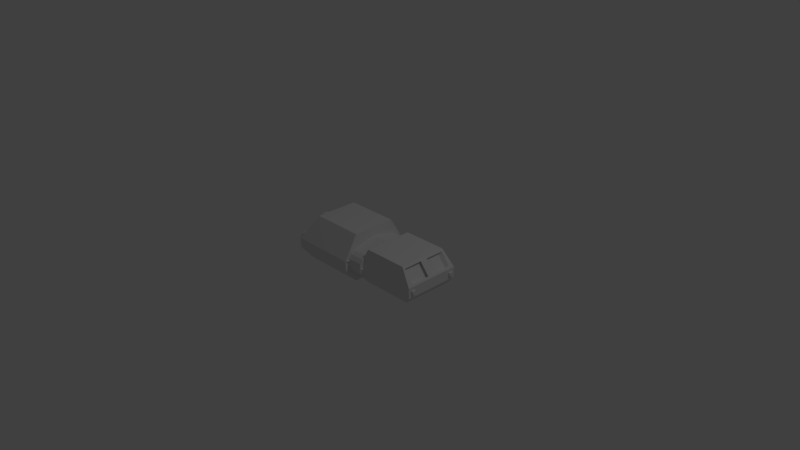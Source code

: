 # Source: shuttle.blend  (saved by Blender 2.79.0; exported with 4.5.12 LTS)
import bpy
from mathutils import Matrix  # noqa: F401  (used for matrix-valued properties, if any)

bpy.ops.wm.read_factory_settings(use_empty=True)
scene = bpy.context.scene
scene.name = 'Scene'

# ---- collections
col_collection_1 = bpy.data.collections.new('Collection 1'); scene.collection.children.link(col_collection_1)

# ---- materials (node trees are filled in below, after node groups)
mat_material_001 = bpy.data.materials.new('Material.001')
mat_material_001.alpha_threshold = 0.0
mat_material_001.use_transparent_shadow = False
mat_material_001.roughness = 0.5

# ---- material node trees

# ---- world
world_world = bpy.data.worlds.new('World'); scene.world = world_world
world_world.color = (0.05088, 0.05088, 0.05088)
world_world.use_sun_shadow = False
world_world.sun_shadow_jitter_overblur = 0.0
world_world.cycles.sampling_method = 'MANUAL'

# ---- cameras
cam_camera = bpy.data.cameras.new('Camera')
cam_camera.clip_end = 100.0
cam_camera.lens = 35.0
cam_camera.sensor_width = 32.0
cam_camera.sensor_height = 18.0
cam_camera.ortho_scale = 7.314
cam_camera.dof.focus_distance = 0.0
cam_camera.dof.aperture_fstop = 128.0

# ---- lights
light_lamp = bpy.data.lights.new('Lamp', 'POINT')
light_lamp.transmission_factor = 0.0
light_lamp.cutoff_distance = 30.0
light_lamp.energy = 100.0
light_lamp.shadow_buffer_clip_start = 1.001
light_lamp.shadow_soft_size = 0.1
light_lamp.shadow_maximum_resolution = 0.006
light_lamp.use_absolute_resolution = True

# ---- meshes
me_cube = bpy.data.meshes.new('Cube')
me_cube.from_pydata([(-0.5872, 0.0, -0.1532), (-0.04189, -1.0, -0.1532), (-2.74, -1.0, -0.1532), (-2.74, 0.0, -0.1532), (-0.5872, 0.0, 0.2192), (-0.04026, -0.9986, 0.2191), (-2.74, -1.0, 0.2192), (-2.74, 0.0, 0.2192), (-0.7398, 0.0, -0.3788), (-0.7398, -0.9254, -0.3788), (-2.567, 0.0, -0.3788), (-2.567, -0.9254, -0.3788), (-0.7398, 0.0, 0.7761), (-0.7398, -0.8713, 0.7761), (-2.329, 0.0, 0.7761), (-2.329, -0.8713, 0.7761), (-2.691, -0.8132, 0.2855), (-2.691, 0.0, 0.2855), (-2.378, -0.8132, 0.7098), (-2.378, 0.0, 0.7098), (-2.691, -0.1156, 0.2855), (-2.378, -0.1317, 0.7098), (-2.601, -0.7211, 0.219), (-2.288, -0.7211, 0.6433), (-2.601, -0.02352, 0.219), (-2.288, -0.03962, 0.6433), (-0.04189, 0.0, -0.1359), (-0.04189, -1.26, -0.1359), (-0.04189, 0.0, 0.2019), (-0.04189, -1.26, 0.2019), (2.329, 0.0, -0.1359), (2.329, -1.26, -0.1359), (2.329, 0.0, 0.2019), (2.329, -1.26, 0.2019), (-0.04189, 0.0, 1.036), (-0.04189, -0.7699, 1.036), (1.869, 0.0, 1.036), (1.869, -0.7699, 1.036), (2.272, 0.0, -0.6575), (2.272, -0.8426, -0.6575), (-0.05818, 0.0, -0.6575), (-0.04189, -0.8426, -0.6575), (-0.4061, -0.6265, 0.2192), (-0.361, 0.0, 0.212), (-0.5566, -0.9986, 0.2191), (-0.489, -0.9329, 0.3048), (-0.3301, -0.9452, 0.1082), (-0.3, -0.9986, 0.2191), (2.702, 0.4702, -0.1047), (2.258, 0.5149, -0.1047), (2.702, 0.4753, -0.05264), (2.258, 0.5192, -0.06138), (2.702, 0.4905, -0.002604), (2.258, 0.5318, -0.01973), (2.702, 0.5151, 0.04351), (2.258, 0.5523, 0.01864), (2.702, 0.5483, 0.08393), (2.258, 0.5799, 0.05228), (2.702, 0.5887, 0.1171), (2.258, 0.6136, 0.07989), (2.702, 0.6348, 0.1418), (2.258, 0.652, 0.1004), (2.702, 0.6849, 0.1569), (2.258, 0.6936, 0.113), (2.702, 0.7369, 0.1621), (2.258, 0.7369, 0.1173), (2.702, 0.7889, 0.1569), (2.258, 0.7802, 0.113), (2.702, 0.839, 0.1418), (2.258, 0.8219, 0.1004), (2.702, 0.8851, 0.1171), (2.258, 0.8602, 0.07989), (2.702, 0.9255, 0.08393), (2.258, 0.8939, 0.05228), (2.702, 0.9587, 0.04351), (2.258, 0.9215, 0.01864), (2.702, 0.9833, -0.002604), (2.258, 0.942, -0.01973), (2.702, 0.9985, -0.05264), (2.258, 0.9546, -0.06138), (2.702, 1.004, -0.1047), (2.258, 0.9589, -0.1047), (2.702, 0.9985, -0.1567), (2.258, 0.9546, -0.148), (2.702, 0.9833, -0.2068), (2.258, 0.942, -0.1896), (2.702, 0.9587, -0.2529), (2.258, 0.9215, -0.228), (2.702, 0.9255, -0.2933), (2.258, 0.8939, -0.2616), (2.702, 0.8851, -0.3265), (2.258, 0.8602, -0.2893), (2.702, 0.839, -0.3511), (2.258, 0.8219, -0.3098), (2.702, 0.7889, -0.3663), (2.258, 0.7802, -0.3224), (2.702, 0.7369, -0.3714), (2.258, 0.7369, -0.3267), (2.702, 0.6849, -0.3663), (2.258, 0.6936, -0.3224), (2.702, 0.6348, -0.3511), (2.258, 0.652, -0.3098), (2.702, 0.5887, -0.3265), (2.258, 0.6136, -0.2893), (2.702, 0.5483, -0.2933), (2.258, 0.5799, -0.2616), (2.702, 0.5151, -0.2529), (2.258, 0.5523, -0.228), (2.702, 0.4905, -0.2068), (2.258, 0.5318, -0.1896), (2.702, 0.4753, -0.1567), (2.258, 0.5192, -0.148), (2.49, 0.5944, -0.1047), (2.49, 0.5971, -0.07688), (2.49, 0.6052, -0.05014), (2.49, 0.6184, -0.02551), (2.49, 0.6361, -0.00391), (2.49, 0.6577, 0.01381), (2.49, 0.6824, 0.02698), (2.49, 0.7091, 0.03509), (2.49, 0.7369, 0.03783), (2.49, 0.7647, 0.03509), (2.49, 0.7914, 0.02698), (2.49, 0.8161, 0.01381), (2.49, 0.8377, -0.00391), (2.49, 0.8554, -0.02551), (2.49, 0.8686, -0.05014), (2.49, 0.8767, -0.07688), (2.49, 0.8794, -0.1047), (2.49, 0.8767, -0.1325), (2.49, 0.8686, -0.1592), (2.49, 0.8554, -0.1839), (2.49, 0.8377, -0.2055), (2.49, 0.8161, -0.2232), (2.49, 0.7914, -0.2363), (2.49, 0.7647, -0.2445), (2.49, 0.7369, -0.2472), (2.49, 0.7091, -0.2445), (2.49, 0.6824, -0.2363), (2.49, 0.6577, -0.2232), (2.49, 0.6361, -0.2055), (2.49, 0.6184, -0.1839), (2.49, 0.6052, -0.1592), (2.49, 0.5971, -0.1325), (2.499, 0.0, 0.6984), (2.499, 0.0, 0.7035), (2.055, 0.0, 0.6587), (2.499, 0.05179, 0.6984), (2.055, 0.04305, 0.6545), (2.499, 0.1018, 0.6832), (2.055, 0.0847, 0.6418), (2.499, 0.1479, 0.6585), (2.055, 0.1231, 0.6213), (2.499, 0.1884, 0.6254), (2.055, 0.1567, 0.5937), (2.499, 0.2215, 0.585), (2.055, 0.1843, 0.5601), (2.499, 0.2462, 0.5388), (2.055, 0.2048, 0.5217), (2.499, 0.2614, 0.4888), (2.055, 0.2175, 0.4801), (2.499, 0.2665, 0.4368), (2.055, 0.2217, 0.4368), (2.499, 0.2614, 0.3847), (2.055, 0.2175, 0.3935), (2.499, 0.2462, 0.3347), (2.055, 0.2048, 0.3518), (2.499, 0.2215, 0.2886), (2.055, 0.1843, 0.3134), (2.499, 0.1884, 0.2481), (2.055, 0.1567, 0.2798), (2.499, 0.1479, 0.215), (2.055, 0.1231, 0.2522), (2.499, 0.1018, 0.1903), (2.055, 0.0847, 0.2317), (2.499, 0.05179, 0.1751), (2.055, 0.04305, 0.219), (2.499, 0.0, 0.17), (2.055, 0.0, 0.2148), (2.499, 0.0, 0.1751), (2.287, 0.0, 0.4368), (2.287, 0.0, 0.4646), (2.287, 0.0, 0.4913), (2.287, 0.0, 0.5159), (2.287, 0.0, 0.5375), (2.287, 0.0, 0.5553), (2.287, 0.0, 0.5684), (2.287, 0.0, 0.5765), (2.287, 0.0, 0.5793), (2.287, 0.02755, 0.5765), (2.287, 0.05428, 0.5684), (2.287, 0.07892, 0.5553), (2.287, 0.1005, 0.5375), (2.287, 0.1182, 0.5159), (2.287, 0.1314, 0.4913), (2.287, 0.1395, 0.4646), (2.287, 0.1423, 0.4368), (2.287, 0.1395, 0.409), (2.287, 0.1314, 0.3822), (2.287, 0.1182, 0.3576), (2.287, 0.1005, 0.336), (2.287, 0.07892, 0.3183), (2.287, 0.05428, 0.3051), (2.287, 0.02755, 0.297), (2.287, 0.0, 0.2942), (2.287, 0.0, 0.297), (2.287, 0.0, 0.3051), (2.287, 0.0, 0.3183), (2.287, 0.0, 0.336), (2.287, 0.0, 0.3576), (2.287, 0.0, 0.3822), (2.287, 0.0, 0.409), (-2.74, -0.89, -0.02809), (-2.74, 0.0, -0.02809), (-2.74, -0.89, 0.0941), (-2.74, 0.0, 0.0941), (-2.74, -0.7537, -0.02809), (-2.74, -0.752, 0.0941), (-2.797, -0.89, -0.02809), (-2.797, -0.89, 0.0941), (-2.797, -0.7537, -0.02809), (-2.797, -0.752, 0.0941), (-0.606, 0.0, 0.102), (-0.004716, 0.0, 0.102), (-0.606, 0.0, -0.06194), (-0.004716, 0.0, -0.06194), (-0.606, 0.0, -0.201), (-0.004716, 0.0, -0.201), (-0.606, 0.0, -0.2938), (-0.004716, 0.0, -0.2938), (-1.254, 0.0, -0.3265), (-0.006524, 0.0, -0.4579), (-0.606, -0.8715, -0.2938), (-0.004716, -0.8715, -0.2938), (-0.606, -1.01, -0.201), (-0.004716, -1.01, -0.201), (-0.606, -1.103, -0.06194), (-0.004716, -1.103, -0.06194), (-0.606, -1.136, 0.102), (-0.004716, -1.136, 0.102), (-0.606, -1.103, 0.266), (-0.004716, -1.103, 0.266), (-0.606, -1.01, 0.405), (-0.004716, -1.01, 0.405), (-0.606, -0.8715, 0.4979), (-0.004716, -0.8715, 0.4979), (-0.7687, 0.0, 0.7282), (-0.004716, 0.0, 0.7282), (-0.606, 0.0, 0.4979), (-0.004716, 0.0, 0.4979), (-0.606, 0.0, 0.405), (-0.004716, 0.0, 0.405), (-0.606, 0.0, 0.266), (-0.004716, 0.0, 0.266)], [], [(0, 1, 9, 8), (7, 6, 16, 20, 17), (1, 0, 26, 27), (1, 5, 47, 44, 6, 2), (6, 7, 215, 217, 214), (8, 9, 11, 10), (2, 3, 10, 11), (1, 2, 11, 9), (12, 14, 15, 13), (6, 44, 45, 13, 15), (5, 42, 45, 46), (17, 20, 21, 19), (15, 14, 19, 21, 18), (6, 15, 18, 16), (25, 24, 22, 23), (16, 18, 23, 22), (21, 20, 24, 25), (20, 16, 22, 24), (18, 21, 25, 23), (29, 27, 31, 33), (4, 42, 43), (5, 1, 27, 29), (30, 32, 33, 31), (27, 26, 40, 41), (33, 32, 36, 37), (34, 35, 37, 36), (28, 29, 35, 34), (29, 33, 37, 35), (41, 40, 38, 39), (31, 27, 41, 39), (30, 31, 39, 38), (43, 42, 5, 29, 28), (45, 44, 47, 46), (45, 42, 4, 12, 13), (46, 47, 5), (48, 50, 51, 49), (50, 52, 53, 51), (52, 54, 55, 53), (54, 56, 57, 55), (56, 58, 59, 57), (58, 60, 61, 59), (60, 62, 63, 61), (62, 64, 65, 63), (64, 66, 67, 65), (66, 68, 69, 67), (68, 70, 71, 69), (70, 72, 73, 71), (72, 74, 75, 73), (74, 76, 77, 75), (76, 78, 79, 77), (78, 80, 81, 79), (80, 82, 83, 81), (82, 84, 85, 83), (84, 86, 87, 85), (86, 88, 89, 87), (88, 90, 91, 89), (90, 92, 93, 91), (92, 94, 95, 93), (94, 96, 97, 95), (96, 98, 99, 97), (98, 100, 101, 99), (100, 102, 103, 101), (102, 104, 105, 103), (104, 106, 107, 105), (106, 108, 109, 107), (51, 53, 55, 57, 59, 61, 63, 65, 67, 69, 71, 73, 75, 77, 79, 81, 83, 85, 87, 89, 91, 93, 95, 97, 99, 101, 103, 105, 107, 109, 111, 49), (108, 110, 111, 109), (110, 48, 49, 111), (64, 120, 121, 66), (112, 143, 142, 141, 140, 139, 138, 137, 136, 135, 134, 133, 132, 131, 130, 129, 128, 127, 126, 125, 124, 123, 122, 121, 120, 119, 118, 117, 116, 115, 114, 113), (82, 129, 130, 84), (100, 138, 139, 102), (56, 116, 117, 58), (74, 125, 126, 76), (92, 134, 135, 94), (48, 112, 113, 50), (110, 143, 112, 48), (66, 121, 122, 68), (84, 130, 131, 86), (102, 139, 140, 104), (58, 117, 118, 60), (76, 126, 127, 78), (94, 135, 136, 96), (50, 113, 114, 52), (68, 122, 123, 70), (86, 131, 132, 88), (104, 140, 141, 106), (60, 118, 119, 62), (78, 127, 128, 80), (96, 136, 137, 98), (52, 114, 115, 54), (70, 123, 124, 72), (88, 132, 133, 90), (106, 141, 142, 108), (62, 119, 120, 64), (80, 128, 129, 82), (98, 137, 138, 100), (54, 115, 116, 56), (72, 124, 125, 74), (90, 133, 134, 92), (108, 142, 143, 110), (145, 147, 148, 146), (147, 149, 150, 148), (149, 151, 152, 150), (151, 153, 154, 152), (153, 155, 156, 154), (155, 157, 158, 156), (157, 159, 160, 158), (159, 161, 162, 160), (161, 163, 164, 162), (163, 165, 166, 164), (165, 167, 168, 166), (167, 169, 170, 168), (169, 171, 172, 170), (171, 173, 174, 172), (173, 175, 176, 174), (175, 177, 178, 176), (145, 188, 189, 147), (180, 211, 210, 209, 208, 207, 206, 205, 204, 203, 202, 201, 200, 199, 198, 197, 196, 195, 194, 193, 192, 191, 190, 189, 188, 187, 186, 185, 184, 183, 182, 181), (163, 197, 198, 165), (155, 193, 194, 157), (173, 202, 203, 175), (147, 189, 190, 149), (165, 198, 199, 167), (157, 194, 195, 159), (175, 203, 204, 177), (149, 190, 191, 151), (167, 199, 200, 169), (159, 195, 196, 161), (177, 204, 205, 179), (151, 191, 192, 153), (169, 200, 201, 171), (144, 187, 188, 145), (161, 196, 197, 163), (153, 192, 193, 155), (171, 201, 202, 173), (217, 216, 220, 221), (3, 2, 212, 216, 213), (2, 6, 214, 212), (216, 217, 215, 213), (218, 219, 221, 220), (216, 212, 218, 220), (212, 214, 219, 218), (214, 217, 221, 219), (222, 223, 225, 224), (224, 225, 227, 226), (226, 227, 229, 228), (228, 229, 231, 230), (230, 231, 233, 232), (232, 233, 235, 234), (234, 235, 237, 236), (236, 237, 239, 238), (238, 239, 241, 240), (240, 241, 243, 242), (242, 243, 245, 244), (244, 245, 247, 246), (246, 247, 249, 248), (248, 249, 251, 250), (225, 223, 253, 251, 249, 247, 245, 243, 241, 239, 237, 235, 233, 231, 229, 227), (250, 251, 253, 252), (252, 253, 223, 222), (222, 224, 226, 228, 230, 232, 234, 236, 238, 240, 242, 244, 246, 248, 250, 252)])
me_cube.materials.append(mat_material_001)
me_cube.use_remesh_preserve_volume = False
me_cube.use_remesh_preserve_attributes = False
me_cube.use_mirror_vertex_groups = False
me_cube.update()
arm_armature = bpy.data.armatures.new('Armature')  # bones are not reproduced

# ---- objects
ob_armature = bpy.data.objects.new('Armature', arm_armature)
ob_cube = bpy.data.objects.new('Cube', me_cube)
ob_lamp = bpy.data.objects.new('Lamp', light_lamp)
ob_camera = bpy.data.objects.new('Camera', cam_camera)

# ---- transforms, parenting, visibility, modifiers, constraints
ob_armature.location = (0.8952, -1.025, -1.107)
ob_armature.lineart.crease_threshold = 0.0
ob_cube.parent = ob_armature
ob_cube.matrix_parent_inverse = Matrix(((1.0, 0.0, 0.0, -0.8952), (0.0, 1.0, -5.96e-08, 1.025), (0.0, 0.0, 1.0, 1.107), (0.0, 0.0, 0.0, 1.0)))
ob_cube.location = (0.0, 0.0, 0.0)
ob_cube.rotation_euler = (3.142, 3.142, 8.742e-08)
ob_cube.scale = (0.3846, 0.3846, 0.3846)
ob_cube.lock_rotations_4d = False
ob_cube.empty_display_type = 'ARROWS'
ob_cube.lineart.crease_threshold = 0.0
_vg = ob_cube.vertex_groups.new(name='weapon_1')
_m = ob_cube.modifiers.new('Mirror', 'MIRROR')
_m.use_axis = (False, True, False)
_m.use_clip = True
ob_lamp.location = (4.076, 1.005, 5.904)
ob_lamp.rotation_euler = (0.6503, 0.05522, 1.866)
ob_lamp.lock_rotations_4d = False
ob_lamp.empty_display_type = 'ARROWS'
ob_lamp.color = (0.0, 0.0, 0.0, 0.0)
ob_lamp.lineart.crease_threshold = 0.0
ob_camera.location = (7.481, -6.508, 5.344)
ob_camera.rotation_euler = (1.109, 0.01082, 0.8149)
ob_camera.lock_rotations_4d = False
ob_camera.empty_display_type = 'ARROWS'
ob_camera.color = (0.0, 0.0, 0.0, 0.0)
ob_camera.display_type = 'WIRE'
ob_camera.lineart.crease_threshold = 0.0

# ---- collection membership
col_collection_1.objects.link(ob_armature)
col_collection_1.objects.link(ob_cube)
col_collection_1.objects.link(ob_lamp)
col_collection_1.objects.link(ob_camera)

# ---- scene / render settings (as saved in the file)
scene.camera = ob_camera
scene.frame_start = 1; scene.frame_end = 250; scene.frame_set(122)
scene.render.engine = 'BLENDER_EEVEE_NEXT'
scene.render.resolution_percentage = 50
scene.render.dither_intensity = 0.0
scene.cycles.use_denoising = False
scene.cycles.samples = 128
scene.cycles.sampling_pattern = 'TABULATED_SOBOL'
scene.cycles.light_sampling_threshold = 0.0
scene.cycles.use_adaptive_sampling = False
scene.cycles.use_light_tree = False
scene.cycles.blur_glossy = 0.0
scene.cycles.sample_clamp_indirect = 0.0
scene.view_settings.view_transform = 'Standard'
bpy.context.view_layer.update()

